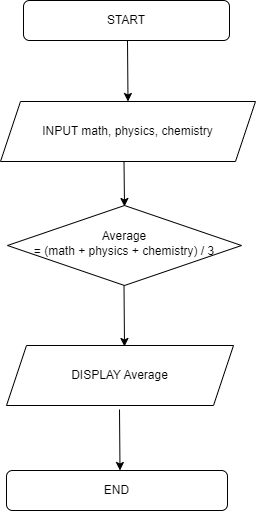

The diagram above was exported from draw.io. Its source (the exported page's mxGraphModel, read from the mxfile embedded in the PNG):
<mxGraphModel dx="1006" dy="566" grid="0" gridSize="10" guides="1" tooltips="1" connect="1" arrows="1" fold="1" page="1" pageScale="1" pageWidth="827" pageHeight="1169" math="0" shadow="0">
  <root>
    <mxCell id="WIyWlLk6GJQsqaUBKTNV-0" />
    <mxCell id="WIyWlLk6GJQsqaUBKTNV-1" parent="WIyWlLk6GJQsqaUBKTNV-0" />
    <mxCell id="WIyWlLk6GJQsqaUBKTNV-3" value="START" style="rounded=1;whiteSpace=wrap;html=1;fontSize=12;glass=0;strokeWidth=1;shadow=0;" parent="WIyWlLk6GJQsqaUBKTNV-1" vertex="1">
      <mxGeometry x="178" y="78" width="206" height="40" as="geometry" />
    </mxCell>
    <mxCell id="WIyWlLk6GJQsqaUBKTNV-6" value="Average&lt;br/&gt;= (math + physics + chemistry) / 3" style="rhombus;whiteSpace=wrap;html=1;shadow=0;fontFamily=Helvetica;fontSize=12;align=center;strokeWidth=1;spacing=6;spacingTop=-4;" parent="WIyWlLk6GJQsqaUBKTNV-1" vertex="1">
      <mxGeometry x="162" y="283" width="234" height="80" as="geometry" />
    </mxCell>
    <mxCell id="WIyWlLk6GJQsqaUBKTNV-11" value="END" style="rounded=1;whiteSpace=wrap;html=1;fontSize=12;glass=0;strokeWidth=1;shadow=0;" parent="WIyWlLk6GJQsqaUBKTNV-1" vertex="1">
      <mxGeometry x="161" y="548" width="221" height="40" as="geometry" />
    </mxCell>
    <mxCell id="n3v9L1aesq__iwmzRUu_-0" value="INPUT math, physics, chemistry" style="shape=parallelogram;perimeter=parallelogramPerimeter;whiteSpace=wrap;html=1;fixedSize=1;" vertex="1" parent="WIyWlLk6GJQsqaUBKTNV-1">
      <mxGeometry x="155" y="179" width="255" height="60" as="geometry" />
    </mxCell>
    <mxCell id="n3v9L1aesq__iwmzRUu_-6" value="DISPLAY Average" style="shape=parallelogram;perimeter=parallelogramPerimeter;whiteSpace=wrap;html=1;fixedSize=1;" vertex="1" parent="WIyWlLk6GJQsqaUBKTNV-1">
      <mxGeometry x="161" y="423" width="227" height="60" as="geometry" />
    </mxCell>
    <mxCell id="n3v9L1aesq__iwmzRUu_-17" value="" style="endArrow=classic;html=1;rounded=0;" edge="1" parent="WIyWlLk6GJQsqaUBKTNV-1">
      <mxGeometry width="50" height="50" relative="1" as="geometry">
        <mxPoint x="278.5" y="363" as="sourcePoint" />
        <mxPoint x="279" y="424" as="targetPoint" />
      </mxGeometry>
    </mxCell>
    <mxCell id="n3v9L1aesq__iwmzRUu_-18" value="" style="endArrow=classic;html=1;rounded=0;" edge="1" parent="WIyWlLk6GJQsqaUBKTNV-1">
      <mxGeometry width="50" height="50" relative="1" as="geometry">
        <mxPoint x="282" y="118" as="sourcePoint" />
        <mxPoint x="282.5" y="179" as="targetPoint" />
      </mxGeometry>
    </mxCell>
    <mxCell id="n3v9L1aesq__iwmzRUu_-19" value="" style="endArrow=classic;html=1;rounded=0;" edge="1" parent="WIyWlLk6GJQsqaUBKTNV-1">
      <mxGeometry width="50" height="50" relative="1" as="geometry">
        <mxPoint x="278.5" y="239" as="sourcePoint" />
        <mxPoint x="279" y="284" as="targetPoint" />
      </mxGeometry>
    </mxCell>
    <mxCell id="n3v9L1aesq__iwmzRUu_-20" value="" style="endArrow=classic;html=1;rounded=0;" edge="1" parent="WIyWlLk6GJQsqaUBKTNV-1">
      <mxGeometry width="50" height="50" relative="1" as="geometry">
        <mxPoint x="274" y="487" as="sourcePoint" />
        <mxPoint x="274.5" y="548" as="targetPoint" />
      </mxGeometry>
    </mxCell>
  </root>
</mxGraphModel>